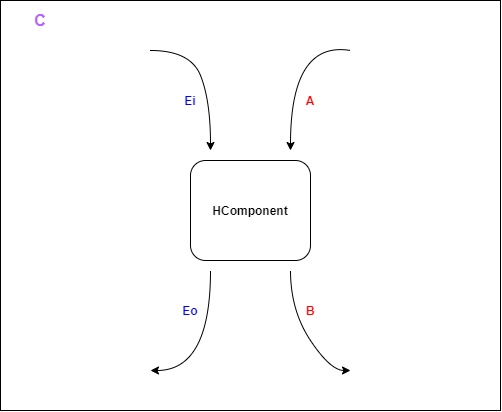

The diagram above was exported from draw.io. Its source (the exported page's mxGraphModel, read from the mxfile embedded in the PNG):
<mxGraphModel dx="865" dy="483" grid="1" gridSize="10" guides="1" tooltips="1" connect="1" arrows="1" fold="1" page="1" pageScale="1" pageWidth="850" pageHeight="1100" math="0" shadow="0">
  <root>
    <mxCell id="0" />
    <mxCell id="1" parent="0" />
    <mxCell id="zQMW_IxQJ6IhUpwCX-h--1" value="" style="rounded=1;whiteSpace=wrap;html=1;" vertex="1" parent="1">
      <mxGeometry x="360" y="230" width="120" height="100" as="geometry" />
    </mxCell>
    <mxCell id="zQMW_IxQJ6IhUpwCX-h--2" value="&lt;b&gt;HComponent&lt;/b&gt;" style="text;html=1;strokeColor=none;fillColor=none;align=center;verticalAlign=middle;whiteSpace=wrap;rounded=0;" vertex="1" parent="1">
      <mxGeometry x="400" y="270" width="40" height="20" as="geometry" />
    </mxCell>
    <mxCell id="zQMW_IxQJ6IhUpwCX-h--4" value="" style="curved=1;endArrow=classic;html=1;" edge="1" parent="1">
      <mxGeometry width="50" height="50" relative="1" as="geometry">
        <mxPoint x="320" y="120" as="sourcePoint" />
        <mxPoint x="380" y="220" as="targetPoint" />
        <Array as="points">
          <mxPoint x="360" y="120" />
          <mxPoint x="380" y="170" />
        </Array>
      </mxGeometry>
    </mxCell>
    <mxCell id="zQMW_IxQJ6IhUpwCX-h--5" value="" style="curved=1;endArrow=classic;html=1;" edge="1" parent="1">
      <mxGeometry width="50" height="50" relative="1" as="geometry">
        <mxPoint x="520" y="120" as="sourcePoint" />
        <mxPoint x="460" y="220" as="targetPoint" />
        <Array as="points">
          <mxPoint x="460" y="110" />
        </Array>
      </mxGeometry>
    </mxCell>
    <mxCell id="zQMW_IxQJ6IhUpwCX-h--6" value="&lt;font color=&quot;#0000ff&quot;&gt;&lt;b&gt;Ei&lt;/b&gt;&lt;/font&gt;" style="text;html=1;strokeColor=none;fillColor=none;align=center;verticalAlign=middle;whiteSpace=wrap;rounded=0;" vertex="1" parent="1">
      <mxGeometry x="340" y="160" width="40" height="20" as="geometry" />
    </mxCell>
    <mxCell id="zQMW_IxQJ6IhUpwCX-h--7" value="&lt;b&gt;&lt;font color=&quot;#ff0000&quot;&gt;A&lt;/font&gt;&lt;/b&gt;" style="text;html=1;strokeColor=none;fillColor=none;align=center;verticalAlign=middle;whiteSpace=wrap;rounded=0;" vertex="1" parent="1">
      <mxGeometry x="460" y="160" width="40" height="20" as="geometry" />
    </mxCell>
    <mxCell id="zQMW_IxQJ6IhUpwCX-h--8" value="" style="rounded=0;whiteSpace=wrap;html=1;fillColor=none;" vertex="1" parent="1">
      <mxGeometry x="170" y="70" width="500" height="410" as="geometry" />
    </mxCell>
    <mxCell id="zQMW_IxQJ6IhUpwCX-h--9" value="&lt;b&gt;&lt;font style=&quot;font-size: 16px&quot; color=&quot;#b266ff&quot;&gt;C&lt;/font&gt;&lt;/b&gt;" style="text;html=1;strokeColor=none;fillColor=none;align=center;verticalAlign=middle;whiteSpace=wrap;rounded=0;" vertex="1" parent="1">
      <mxGeometry x="190" y="80" width="40" height="20" as="geometry" />
    </mxCell>
    <mxCell id="zQMW_IxQJ6IhUpwCX-h--10" value="" style="curved=1;endArrow=classic;html=1;" edge="1" parent="1">
      <mxGeometry width="50" height="50" relative="1" as="geometry">
        <mxPoint x="380" y="340" as="sourcePoint" />
        <mxPoint x="320" y="440" as="targetPoint" />
        <Array as="points">
          <mxPoint x="380" y="440" />
        </Array>
      </mxGeometry>
    </mxCell>
    <mxCell id="zQMW_IxQJ6IhUpwCX-h--11" value="" style="curved=1;endArrow=classic;html=1;" edge="1" parent="1">
      <mxGeometry width="50" height="50" relative="1" as="geometry">
        <mxPoint x="460" y="340" as="sourcePoint" />
        <mxPoint x="520" y="440" as="targetPoint" />
        <Array as="points">
          <mxPoint x="460" y="380" />
          <mxPoint x="500" y="440" />
        </Array>
      </mxGeometry>
    </mxCell>
    <mxCell id="zQMW_IxQJ6IhUpwCX-h--12" value="&lt;font color=&quot;#0000ff&quot;&gt;&lt;b&gt;Eo&lt;br&gt;&lt;/b&gt;&lt;/font&gt;" style="text;html=1;strokeColor=none;fillColor=none;align=center;verticalAlign=middle;whiteSpace=wrap;rounded=0;" vertex="1" parent="1">
      <mxGeometry x="340" y="370" width="40" height="20" as="geometry" />
    </mxCell>
    <mxCell id="zQMW_IxQJ6IhUpwCX-h--13" value="&lt;b&gt;&lt;font color=&quot;#ff0000&quot;&gt;B&lt;br&gt;&lt;/font&gt;&lt;/b&gt;" style="text;html=1;strokeColor=none;fillColor=none;align=center;verticalAlign=middle;whiteSpace=wrap;rounded=0;" vertex="1" parent="1">
      <mxGeometry x="460" y="370" width="40" height="20" as="geometry" />
    </mxCell>
  </root>
</mxGraphModel>